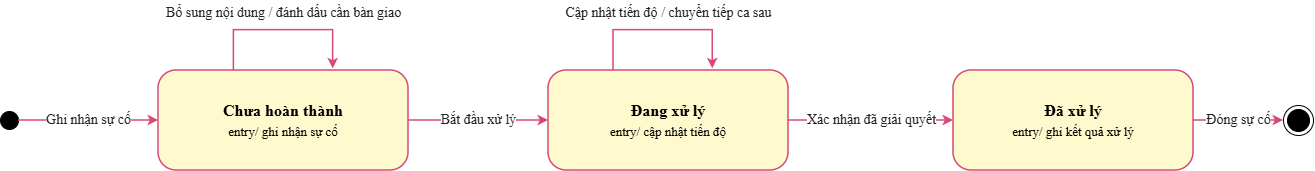

The diagram above was exported from draw.io. Its source (the exported page's mxGraphModel, read from the mxfile embedded in the PNG):
<mxGraphModel dx="1355" dy="714" grid="1" gridSize="10" guides="1" tooltips="1" connect="1" arrows="1" fold="1" page="1" pageScale="1" pageWidth="1400" pageHeight="500" math="0" shadow="0">
  <root>
    <mxCell id="0" />
    <mxCell id="1" parent="0" />
    <mxCell id="c1" parent="1" style="ellipse;whiteSpace=wrap;html=1;aspect=fixed;fillColor=#000000;strokeColor=#000000;" value="" vertex="1">
      <mxGeometry height="18" width="18" x="17" y="221" as="geometry" />
    </mxCell>
    <mxCell id="c2" parent="1" style="rounded=1;arcSize=18;whiteSpace=wrap;html=1;fillColor=#FFFACD;strokeColor=#D84A76;strokeWidth=1.5;fontFamily=Times New Roman;fontSize=16;align=center;verticalAlign=middle;spacing=10;" value="&lt;b&gt;Chưa hoàn thành&lt;/b&gt;&lt;br&gt;&lt;font style=&quot;font-size: 13px;&quot;&gt;entry/ ghi nhận sự cố&lt;/font&gt;" vertex="1">
      <mxGeometry height="100" width="250" x="175" y="180" as="geometry" />
    </mxCell>
    <mxCell id="c3" parent="1" style="rounded=1;arcSize=18;whiteSpace=wrap;html=1;fillColor=#FFFACD;strokeColor=#D84A76;strokeWidth=1.5;fontFamily=Times New Roman;fontSize=16;align=center;verticalAlign=middle;spacing=10;" value="&lt;b&gt;Đang xử lý&lt;/b&gt;&lt;br&gt;&lt;font style=&quot;font-size: 13px;&quot;&gt;entry/ cập nhật tiến độ&lt;/font&gt;" vertex="1">
      <mxGeometry height="100" width="240" x="565" y="180" as="geometry" />
    </mxCell>
    <mxCell id="c4" parent="1" style="rounded=1;arcSize=18;whiteSpace=wrap;html=1;fillColor=#FFFACD;strokeColor=#D84A76;strokeWidth=1.5;fontFamily=Times New Roman;fontSize=16;align=center;verticalAlign=middle;spacing=10;" value="&lt;b&gt;Đã xử lý&lt;/b&gt;&lt;br&gt;&lt;font style=&quot;font-size: 13px;&quot;&gt;entry/ ghi kết quả xử lý&lt;/font&gt;" vertex="1">
      <mxGeometry height="100" width="240" x="970" y="180" as="geometry" />
    </mxCell>
    <mxCell id="c6" edge="1" parent="1" source="c1" style="endArrow=classic;endFill=1;strokeColor=#D84A76;strokeWidth=1.5;html=1;rounded=0;edgeStyle=none;labelBackgroundColor=#FFFFFF;fontColor=#222222;fontFamily=Times New Roman;fontSize=14;" target="c2" value="Ghi nhận sự cố">
      <mxGeometry relative="1" as="geometry" />
    </mxCell>
    <mxCell id="c7" edge="1" parent="1" source="c2" style="endArrow=classic;endFill=1;strokeColor=#D84A76;strokeWidth=1.5;html=1;rounded=0;edgeStyle=none;labelBackgroundColor=#FFFFFF;fontColor=#222222;fontFamily=Times New Roman;fontSize=14;" target="c3" value="Bắt đầu xử lý">
      <mxGeometry relative="1" as="geometry" />
    </mxCell>
    <mxCell id="c8" edge="1" parent="1" source="c3" style="endArrow=classic;endFill=1;strokeColor=#D84A76;strokeWidth=1.5;html=1;rounded=0;edgeStyle=none;labelBackgroundColor=#FFFFFF;fontColor=#222222;fontFamily=Times New Roman;fontSize=14;" target="c4" value="Xác nhận đã giải quyết">
      <mxGeometry relative="1" as="geometry" />
    </mxCell>
    <mxCell id="c9" edge="1" parent="1" source="c4" style="endArrow=classic;endFill=1;strokeColor=#D84A76;strokeWidth=1.5;html=1;rounded=0;edgeStyle=none;labelBackgroundColor=#FFFFFF;fontColor=#222222;fontFamily=Times New Roman;fontSize=14;entryX=0;entryY=0.5;entryDx=0;entryDy=0;" target="E4J7st-cvNXor8EtoK7E-1" value="Đóng sự cố">
      <mxGeometry relative="1" as="geometry">
        <mxPoint x="1300" y="227.16216199999997" as="targetPoint" />
      </mxGeometry>
    </mxCell>
    <mxCell id="c11" edge="1" parent="1" style="endArrow=classic;endFill=1;strokeColor=#D84A76;strokeWidth=1.5;html=1;rounded=0;edgeStyle=orthogonalEdgeStyle;labelBackgroundColor=#FFFFFF;fontColor=#222222;fontFamily=Times New Roman;fontSize=14;entryX=0.13;entryY=-0.012;entryDx=0;entryDy=0;entryPerimeter=0;innerLoopWaypoints=1;" value="">
      <mxGeometry relative="1" x="0.055" y="-20" as="geometry">
        <mxPoint as="offset" />
        <Array as="points">
          <mxPoint x="630" y="180" />
          <mxPoint x="630" y="139.6" />
          <mxPoint x="729.2" y="139.6" />
        </Array>
        <mxPoint x="630" y="178.4" as="sourcePoint" />
        <mxPoint x="729.2399999999999" y="178.4" as="targetPoint" />
      </mxGeometry>
    </mxCell>
    <mxCell id="E4J7st-cvNXor8EtoK7E-1" parent="1" style="ellipse;html=1;shape=endState;fillColor=#000000;" value="" vertex="1">
      <mxGeometry height="30" width="30" x="1300" y="215" as="geometry" />
    </mxCell>
    <mxCell id="E4J7st-cvNXor8EtoK7E-3" parent="1" style="text;align=center;fontStyle=1;verticalAlign=middle;spacingLeft=3;spacingRight=3;strokeColor=none;rotatable=0;points=[[0,0.5],[1,0.5]];portConstraint=eastwest;html=1;" value="&lt;span style=&quot;color: rgb(34, 34, 34); font-family: &amp;quot;Times New Roman&amp;quot;; font-size: 14px; font-weight: 400; background-color: rgb(255, 255, 255);&quot;&gt;Cập nhật tiến độ&amp;nbsp;&lt;/span&gt;&lt;span style=&quot;color: rgb(34, 34, 34); font-family: &amp;quot;Times New Roman&amp;quot;; font-size: 14px; font-weight: 400; background-color: rgb(255, 255, 255);&quot;&gt;/ chuyển tiếp ca sau&lt;/span&gt;" vertex="1">
      <mxGeometry height="26" width="215" x="577.5" y="110" as="geometry" />
    </mxCell>
    <mxCell id="E4J7st-cvNXor8EtoK7E-4" parent="1" style="text;align=center;fontStyle=1;verticalAlign=middle;spacingLeft=3;spacingRight=3;strokeColor=none;rotatable=0;points=[[0,0.5],[1,0.5]];portConstraint=eastwest;html=1;" value="&lt;span style=&quot;color: rgb(34, 34, 34); font-family: &amp;quot;Times New Roman&amp;quot;; font-size: 14px; font-weight: 400; background-color: rgb(255, 255, 255);&quot;&gt;Bổ sung nội dung&amp;nbsp;&lt;/span&gt;&lt;span style=&quot;color: rgb(34, 34, 34); font-family: &amp;quot;Times New Roman&amp;quot;; font-size: 14px; font-weight: 400; background-color: rgb(255, 255, 255);&quot;&gt;/ đánh dấu cần bàn giao&lt;/span&gt;" vertex="1">
      <mxGeometry height="26" width="190" x="205" y="110" as="geometry" />
    </mxCell>
    <mxCell id="E4J7st-cvNXor8EtoK7E-5" edge="1" parent="1" style="endArrow=classic;endFill=1;strokeColor=#D84A76;strokeWidth=1.5;html=1;rounded=0;edgeStyle=orthogonalEdgeStyle;labelBackgroundColor=#FFFFFF;fontColor=#222222;fontFamily=Times New Roman;fontSize=14;entryX=0.13;entryY=-0.012;entryDx=0;entryDy=0;entryPerimeter=0;innerLoopWaypoints=1;" value="">
      <mxGeometry relative="1" x="0.055" y="-20" as="geometry">
        <mxPoint as="offset" />
        <Array as="points">
          <mxPoint x="250.38" y="180" />
          <mxPoint x="250.38" y="139.6" />
          <mxPoint x="349.58000000000004" y="139.6" />
        </Array>
        <mxPoint x="250.38" y="178.4" as="sourcePoint" />
        <mxPoint x="349.6199999999999" y="178.4" as="targetPoint" />
      </mxGeometry>
    </mxCell>
  </root>
</mxGraphModel>